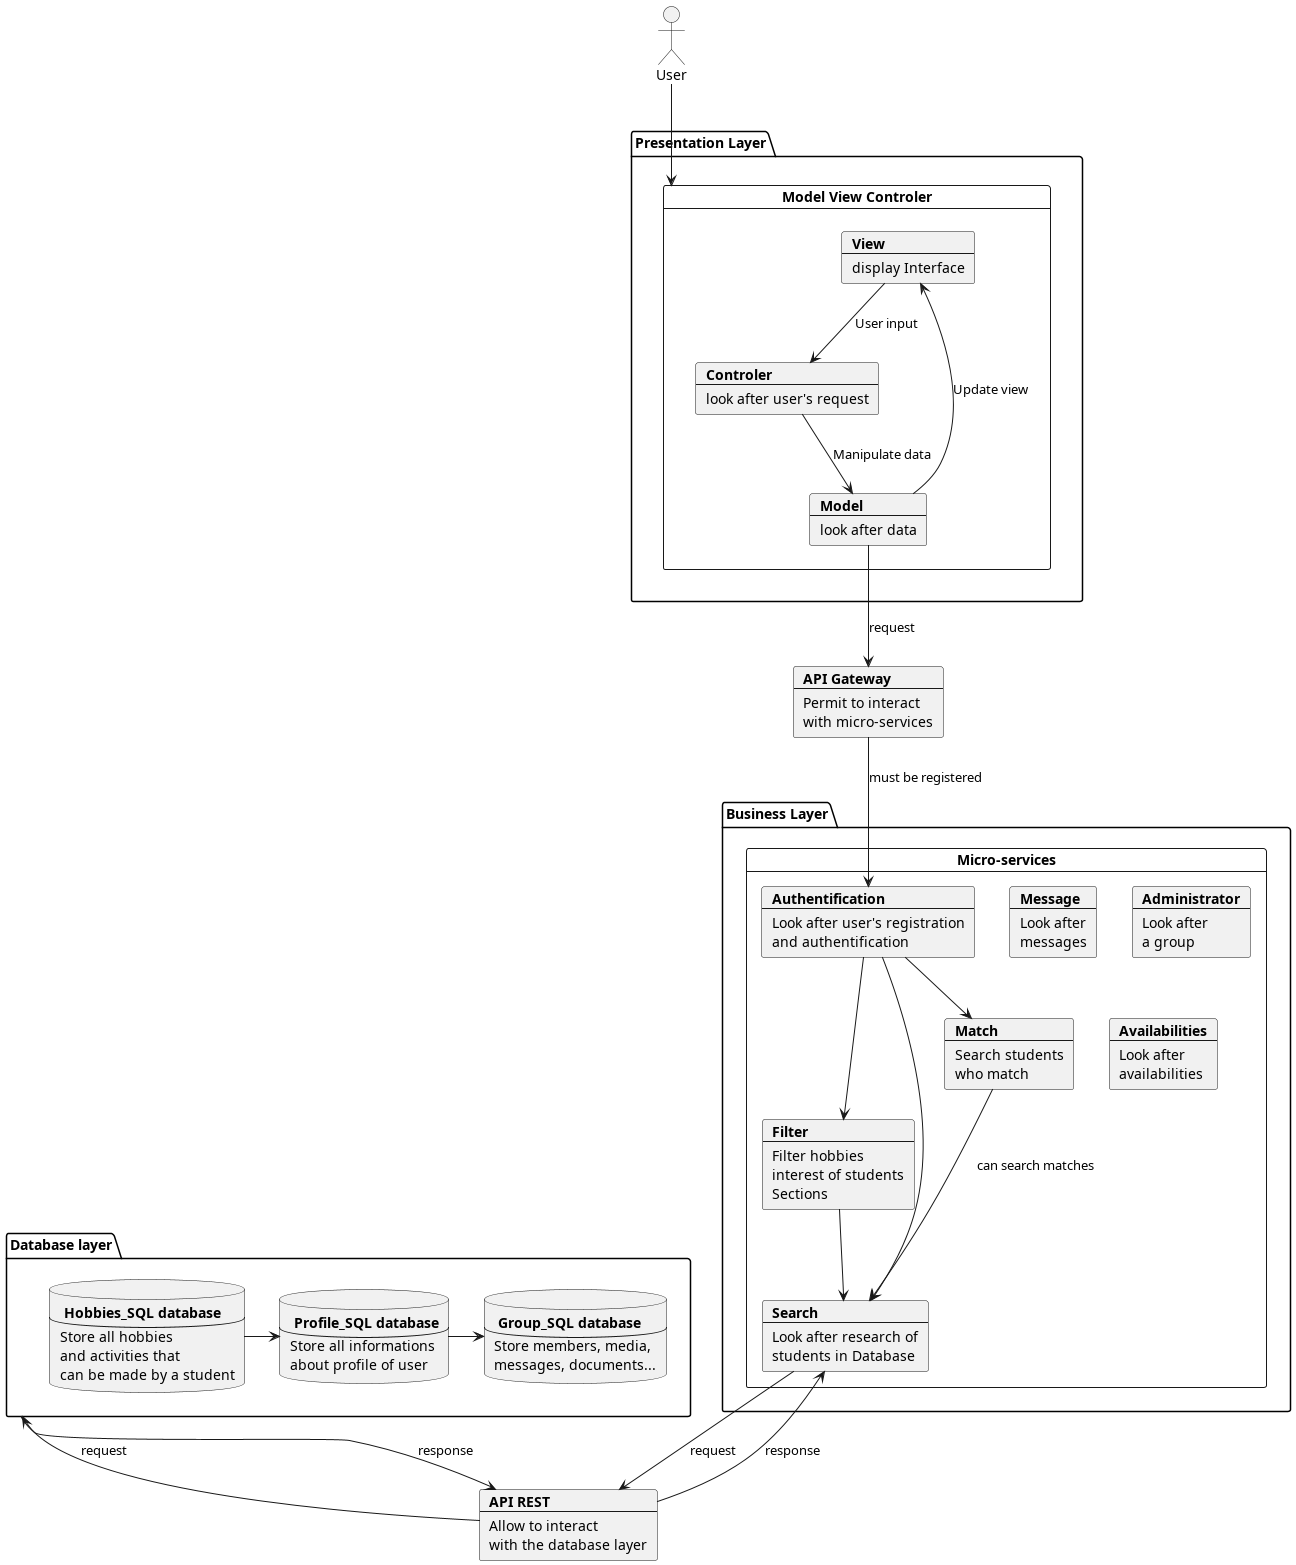

The diagram above was rendered by PlantUML. Its source (embedded in the PNG):
@startuml
actor User
package "Presentation Layer" {
card "Model View Controler" as MVC {
    card View [
    <b>View
    ----
    display Interface
    ]
    card Model [
    <b>Model
    ----
    look after data
    ]
    card Controler [
    <b>Controler
    ----
    look after user's request
    ]
}
}
card api [
    <b>API Gateway
    ---
    Permit to interact
    with micro-services
]
package "Database layer" as db {
    database user [
        <b> Profile_SQL database
        ---
        Store all informations
        about profile of user
    ]
    database hobbies [
        <b> Hobbies_SQL database
        ---
        Store all hobbies
        and activities that
        can be made by a student
    ]
    database group [
        <b> Group_SQL database
        ---
        Store members, media,
        messages, documents...
    ]
}
package "Business Layer" {
card "Micro-services" as MS {
    card auth [
        <b>Authentification
        ----
        Look after user's registration
        and authentification
    ]
    card search [
        <b>Search
        ---
        Look after research of
        students in Database
    ]
    card filter [
        <b>Filter
        ---
        Filter hobbies
        interest of students
        Sections
    ]
    card match [
        <b>Match
        ---
        Search students
        who match
    ]
    card msg [
        <b>Message
        ---
        Look after
        messages
    ]
    card admin [
        <b>Administrator
        ---
        Look after
        a group
    ]
    card av [
        <b>Availabilities
        ---
        Look after
        availabilities
    ]
}
}
card rest [
    <b>API REST
    ---
    Allow to interact
    with the database layer
]

View --> Controler : User input
Controler --> Model : Manipulate data
Model --> View : Update view
Model --> api: request
db --> rest: response
rest --> db: request
search --> rest: request
rest --> search: response

hobbies -> user
user -> group
match --> search : can search matches
filter -> search : can be used to search easily
api --> auth : must be registered
auth --> search
auth --> filter
auth --> match
User --> MVC

@enduml